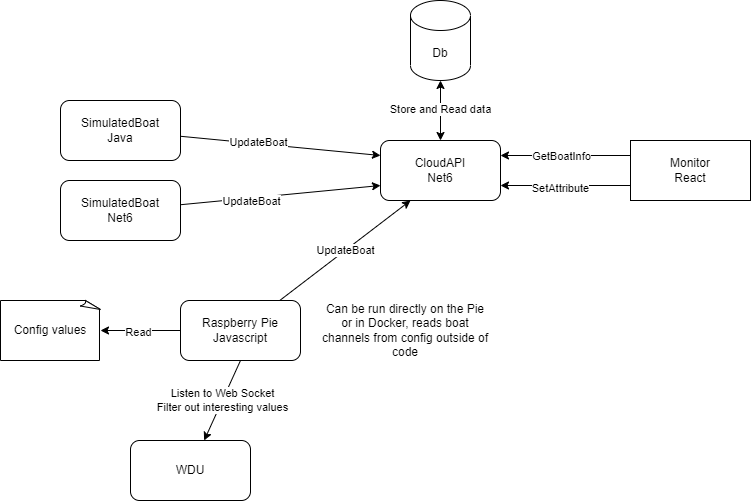

The diagram above was exported from draw.io. Its source (the exported page's mxGraphModel, read from the mxfile embedded in the PNG):
<mxGraphModel dx="965" dy="506" grid="1" gridSize="10" guides="1" tooltips="1" connect="1" arrows="1" fold="1" page="1" pageScale="1" pageWidth="827" pageHeight="1169" math="0" shadow="0">
  <root>
    <mxCell id="0" />
    <mxCell id="1" parent="0" />
    <mxCell id="2" value="Store and Read data" style="edgeStyle=none;html=1;startArrow=classic;startFill=1;" parent="1" source="3" target="4" edge="1">
      <mxGeometry relative="1" as="geometry" />
    </mxCell>
    <mxCell id="3" value="CloudAPI&lt;br&gt;Net6" style="rounded=1;whiteSpace=wrap;html=1;" parent="1" vertex="1">
      <mxGeometry x="380" y="160" width="120" height="60" as="geometry" />
    </mxCell>
    <mxCell id="4" value="Db" style="shape=cylinder3;whiteSpace=wrap;html=1;boundedLbl=1;backgroundOutline=1;size=15;" parent="1" vertex="1">
      <mxGeometry x="410" y="20" width="60" height="80" as="geometry" />
    </mxCell>
    <mxCell id="5" style="edgeStyle=none;html=1;entryX=0;entryY=0.25;entryDx=0;entryDy=0;startArrow=none;startFill=0;" parent="1" source="7" target="3" edge="1">
      <mxGeometry relative="1" as="geometry" />
    </mxCell>
    <mxCell id="6" value="UpdateBoat" style="edgeLabel;html=1;align=center;verticalAlign=middle;resizable=0;points=[];" parent="5" vertex="1" connectable="0">
      <mxGeometry x="-0.2301" y="2" relative="1" as="geometry">
        <mxPoint as="offset" />
      </mxGeometry>
    </mxCell>
    <mxCell id="7" value="SimulatedBoat&lt;br&gt;Java" style="rounded=1;whiteSpace=wrap;html=1;" parent="1" vertex="1">
      <mxGeometry x="60" y="120" width="120" height="60" as="geometry" />
    </mxCell>
    <mxCell id="8" style="edgeStyle=none;html=1;entryX=0;entryY=0.75;entryDx=0;entryDy=0;startArrow=none;startFill=0;" parent="1" source="11" target="3" edge="1">
      <mxGeometry relative="1" as="geometry" />
    </mxCell>
    <mxCell id="9" value="&lt;span style=&quot;color: rgba(0 , 0 , 0 , 0) ; font-family: monospace ; font-size: 0px&quot;&gt;%3CmxGraphModel%3E%3Croot%3E%3CmxCell%20id%3D%220%22%2F%3E%3CmxCell%20id%3D%221%22%20parent%3D%220%22%2F%3E%3CmxCell%20id%3D%222%22%20value%3D%22UpdateBoat%22%20style%3D%22edgeLabel%3Bhtml%3D1%3Balign%3Dcenter%3BverticalAlign%3Dmiddle%3Bresizable%3D0%3Bpoints%3D%5B%5D%3B%22%20vertex%3D%221%22%20connectable%3D%220%22%20parent%3D%221%22%3E%3CmxGeometry%20x%3D%22233.83107481171646%22%20y%3D%22162.2133199143899%22%20as%3D%22geometry%22%2F%3E%3C%2FmxCell%3E%3C%2Froot%3E%3C%2FmxGraphModel%3E&lt;/span&gt;" style="edgeLabel;html=1;align=center;verticalAlign=middle;resizable=0;points=[];" parent="8" vertex="1" connectable="0">
      <mxGeometry x="-0.3015" y="-2" relative="1" as="geometry">
        <mxPoint as="offset" />
      </mxGeometry>
    </mxCell>
    <mxCell id="10" value="UpdateBoat" style="edgeLabel;html=1;align=center;verticalAlign=middle;resizable=0;points=[];" parent="8" vertex="1" connectable="0">
      <mxGeometry x="-0.4439" y="-2" relative="1" as="geometry">
        <mxPoint x="15" y="-1" as="offset" />
      </mxGeometry>
    </mxCell>
    <mxCell id="11" value="SimulatedBoat&lt;br&gt;Net6" style="rounded=1;whiteSpace=wrap;html=1;" parent="1" vertex="1">
      <mxGeometry x="60" y="200" width="120" height="60" as="geometry" />
    </mxCell>
    <mxCell id="12" value="UpdateBoat" style="edgeStyle=none;html=1;entryX=0.25;entryY=1;entryDx=0;entryDy=0;startArrow=none;startFill=0;" parent="1" source="15" target="3" edge="1">
      <mxGeometry relative="1" as="geometry" />
    </mxCell>
    <mxCell id="15" value="Raspberry Pie&lt;br&gt;Javascript" style="rounded=1;whiteSpace=wrap;html=1;" parent="1" vertex="1">
      <mxGeometry x="180" y="320" width="120" height="60" as="geometry" />
    </mxCell>
    <mxCell id="16" value="Listen to Web Socket&lt;br&gt;Filter out&amp;nbsp;interesting values" style="edgeStyle=none;html=1;entryX=0.5;entryY=1;entryDx=0;entryDy=0;startArrow=classic;startFill=1;endArrow=none;endFill=0;" parent="1" source="17" target="15" edge="1">
      <mxGeometry relative="1" as="geometry" />
    </mxCell>
    <mxCell id="17" value="WDU" style="rounded=1;whiteSpace=wrap;html=1;" parent="1" vertex="1">
      <mxGeometry x="130" y="460" width="120" height="60" as="geometry" />
    </mxCell>
    <mxCell id="18" style="edgeStyle=none;html=1;startArrow=none;startFill=0;entryX=1;entryY=0.25;entryDx=0;entryDy=0;exitX=0;exitY=0.25;exitDx=0;exitDy=0;" parent="1" source="22" target="3" edge="1">
      <mxGeometry relative="1" as="geometry" />
    </mxCell>
    <mxCell id="19" value="GetBoatInfo" style="edgeLabel;html=1;align=center;verticalAlign=middle;resizable=0;points=[];" parent="18" vertex="1" connectable="0">
      <mxGeometry x="-0.5108" y="4" relative="1" as="geometry">
        <mxPoint x="-38" y="-4" as="offset" />
      </mxGeometry>
    </mxCell>
    <mxCell id="20" style="edgeStyle=none;html=1;entryX=1;entryY=0.75;entryDx=0;entryDy=0;startArrow=none;startFill=0;exitX=0;exitY=0.75;exitDx=0;exitDy=0;" parent="1" source="22" target="3" edge="1">
      <mxGeometry relative="1" as="geometry" />
    </mxCell>
    <mxCell id="21" value="SetAttribute" style="edgeLabel;html=1;align=center;verticalAlign=middle;resizable=0;points=[];" parent="20" vertex="1" connectable="0">
      <mxGeometry x="0.1815" y="2" relative="1" as="geometry">
        <mxPoint x="6" as="offset" />
      </mxGeometry>
    </mxCell>
    <mxCell id="22" value="Monitor&lt;br&gt;React" style="rounded=0;whiteSpace=wrap;html=1;" parent="1" vertex="1">
      <mxGeometry x="630" y="160" width="120" height="60" as="geometry" />
    </mxCell>
    <mxCell id="23" value="Can be run directly on the Pie or in Docker, reads boat channels from config outside of code" style="text;html=1;strokeColor=none;fillColor=none;align=center;verticalAlign=middle;whiteSpace=wrap;rounded=0;" parent="1" vertex="1">
      <mxGeometry x="320" y="320" width="170" height="60" as="geometry" />
    </mxCell>
    <mxCell id="24" value="&lt;font color=&quot;#000000&quot;&gt;Config values&lt;/font&gt;" style="whiteSpace=wrap;html=1;shape=mxgraph.basic.document;fillColor=#FFFFFF;" parent="1" vertex="1">
      <mxGeometry y="320" width="100" height="60" as="geometry" />
    </mxCell>
    <mxCell id="25" style="edgeStyle=none;html=1;entryX=0;entryY=0.5;entryDx=0;entryDy=0;startArrow=classic;startFill=1;exitX=1;exitY=0.5;exitDx=0;exitDy=0;exitPerimeter=0;endArrow=none;endFill=0;" edge="1" parent="1" source="24" target="15">
      <mxGeometry relative="1" as="geometry">
        <mxPoint x="190" y="232.5" as="sourcePoint" />
        <mxPoint x="330" y="215" as="targetPoint" />
      </mxGeometry>
    </mxCell>
    <mxCell id="26" value="&lt;span style=&quot;color: rgba(0 , 0 , 0 , 0) ; font-family: monospace ; font-size: 0px&quot;&gt;%3CmxGraphModel%3E%3Croot%3E%3CmxCell%20id%3D%220%22%2F%3E%3CmxCell%20id%3D%221%22%20parent%3D%220%22%2F%3E%3CmxCell%20id%3D%222%22%20value%3D%22UpdateBoat%22%20style%3D%22edgeLabel%3Bhtml%3D1%3Balign%3Dcenter%3BverticalAlign%3Dmiddle%3Bresizable%3D0%3Bpoints%3D%5B%5D%3B%22%20vertex%3D%221%22%20connectable%3D%220%22%20parent%3D%221%22%3E%3CmxGeometry%20x%3D%22233.83107481171646%22%20y%3D%22162.2133199143899%22%20as%3D%22geometry%22%2F%3E%3C%2FmxCell%3E%3C%2Froot%3E%3C%2FmxGraphModel%3E&lt;/span&gt;" style="edgeLabel;html=1;align=center;verticalAlign=middle;resizable=0;points=[];" vertex="1" connectable="0" parent="25">
      <mxGeometry x="-0.3015" y="-2" relative="1" as="geometry">
        <mxPoint as="offset" />
      </mxGeometry>
    </mxCell>
    <mxCell id="27" value="Read" style="edgeLabel;html=1;align=center;verticalAlign=middle;resizable=0;points=[];" vertex="1" connectable="0" parent="25">
      <mxGeometry x="-0.4439" y="-2" relative="1" as="geometry">
        <mxPoint x="15" y="-1" as="offset" />
      </mxGeometry>
    </mxCell>
  </root>
</mxGraphModel>